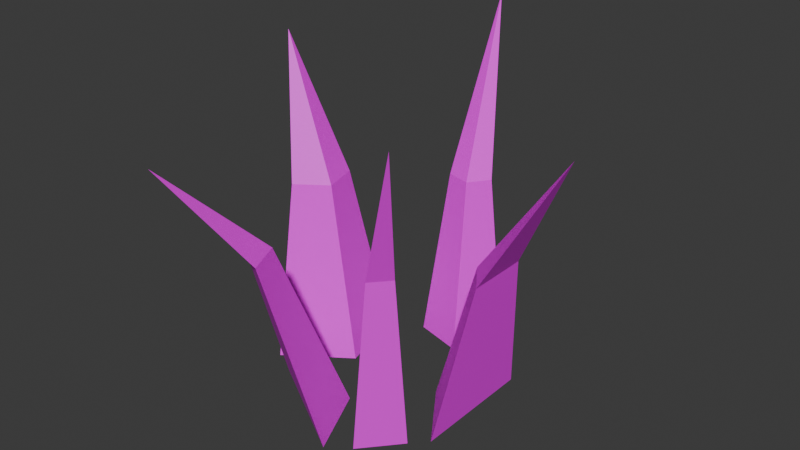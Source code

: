 # Source: grass.blend  (saved by Blender 4.0.36; exported with 4.5.12 LTS)
import bpy
from mathutils import Matrix  # noqa: F401  (used for matrix-valued properties, if any)

bpy.ops.wm.read_factory_settings(use_empty=True)
scene = bpy.context.scene
scene.name = 'Scene'

# ---- collections
col_collection = bpy.data.collections.new('Collection'); scene.collection.children.link(col_collection)

# ---- images (referenced by path relative to the original .blend; pixels are not part of the script)
import os
ASSET_DIR = os.environ.get("B2B_ASSET_DIR", "")  # directory of the original .blend (textures are referenced by path, not embedded)
HERE = os.path.dirname(os.path.abspath(__file__))  # packed textures are extracted next to this script under _unpacked/

def load_image(name, relpath, width, height, colorspace="sRGB"):
    """Load a texture the original file referenced (path relative to the .blend, or extracted next to this script)."""
    p = next((c for c in (os.path.join(HERE, relpath), os.path.join(ASSET_DIR, relpath)) if relpath and os.path.exists(c)), "")
    if p:
        img = bpy.data.images.load(p, check_existing=True)
        img.name = name
    else:  # same state as the original file: an image datablock whose file is absent (Cycles renders it pink)
        img = bpy.data.images.new(name, width, height)
        img.source = "FILE"
        img.filepath = "//" + (relpath or name)
    img.colorspace_settings.name = colorspace
    return img
img_grass_material_002_basecolor_png = load_image('grass_Material.002_BaseColor.png', 'grass_Material.002_BaseColor.png', 1024, 1024, 'sRGB')

# ---- materials (node trees are filled in below, after node groups)
mat_material_002 = bpy.data.materials.new('Material.002')
mat_material_002.use_transparent_shadow = False
mat_material_002.diffuse_color = (0.4413, 0.8002, 0.2991, 1.0)
mat_material_002.roughness = 0.5

# ---- material node trees
mat_material_002.use_nodes = True; mat_material_002.node_tree.nodes.clear()
_N = mat_material_002.node_tree.nodes; _L = mat_material_002.node_tree.links
n0 = _N.new('ShaderNodeBsdfPrincipled'); n0.name = 'Principled BSDF'; n0.location = (10, 300)
n0.inputs[3].default_value = 1.45
n1 = _N.new('ShaderNodeNormalMap'); n1.name = 'Normal Map'; n1.location = (-300, -300)
n1.label = 'Normal/Map'
n1.inputs[0].default_value = 0.0
n2 = _N.new('ShaderNodeOutputMaterial'); n2.name = 'Material Output'; n2.location = (300, 300)
n3 = _N.new('ShaderNodeTexImage'); n3.name = 'Image Texture'; n3.location = (-510, 339)
n3.image = img_grass_material_002_basecolor_png
_L.new(n0.outputs[0], n2.inputs[0])
_L.new(n1.outputs[0], n0.inputs[5])
_L.new(n3.outputs[0], n0.inputs[0])
n2.is_active_output = True

# ---- world
world_world = bpy.data.worlds.new('World'); scene.world = world_world
world_world.use_nodes = True; world_world.node_tree.nodes.clear()
_N = world_world.node_tree.nodes; _L = world_world.node_tree.links
n0 = _N.new('ShaderNodeOutputWorld'); n0.name = 'World Output'; n0.location = (300, 300)
n1 = _N.new('ShaderNodeBackground'); n1.name = 'Background'; n1.location = (10, 300)
n1.inputs[0].default_value = (0.05088, 0.05088, 0.05088, 1.0)
_L.new(n1.outputs[0], n0.inputs[0])
n0.is_active_output = True
world_world.color = (0.05088, 0.05088, 0.05088)
world_world.use_sun_shadow = False
world_world.sun_shadow_jitter_overblur = 0.0

# ---- meshes
me_cone_007 = bpy.data.meshes.new('Cone.007')
me_cone_007.from_pydata([(0.1328, -0.4908, 4.668e-09), (0.2983, -0.449, 1.463e-08), (0.1133, -0.6605, -4.36e-08), (0.4667, -0.7829, 1.79), (0.2155, -0.4699, 9.65e-09), (0.2052, -0.5542, 1.0), (0.288, -0.5333, 1.0), (0.2058, -0.5547, -1.448e-08), (0.1955, -0.6391, 1.0), (0.123, -0.5757, -1.947e-08), (0.1321, 0.0, -3.222e-08), (0.3817, 0.3614, -9.425e-08), (0.3817, -0.3614, 2.981e-08), (0.8897, 0.0, 1.602), (0.2569, 0.1807, -6.323e-08), (0.3797, 2.98e-08, 0.8762), (0.5045, 0.1807, 0.8762), (0.3817, -2.98e-08, -3.222e-08), (0.5045, -0.1807, 0.8762), (0.2569, -0.1807, -1.201e-09), (-0.4259, -0.03968, 1.24e-08), (-0.7845, -0.2933, 1.311e-07), (-0.536, 0.3855, -1.766e-07), (-1.109, 0.2118, 1.766), (-0.6052, -0.1665, 7.176e-08), (-0.6584, 0.04544, 1.0), (-0.8377, -0.08135, 1.0), (-0.6603, 0.04613, -2.272e-08), (-0.7135, 0.258, 1.0), (-0.481, 0.1729, -8.208e-08), (-0.0518, 0.3977, -6.224e-08), (-0.3362, 0.4745, -6.981e-09), (0.1207, 0.6365, -1.413e-07), (-0.3046, 1.11, 1.92), (-0.194, 0.4361, -3.461e-08), (-0.1073, 0.5542, 1.0), (-0.2495, 0.5926, 1.0), (-0.1078, 0.5555, -7.416e-08), (-0.02109, 0.6736, 1.0), (0.03443, 0.5171, -1.018e-07), (-0.1922, -0.3481, 1.19e-07), (-0.01266, -0.7489, 7.466e-08), (-0.6307, -0.3741, 1.346e-07), (-0.6779, -1.149, 1.508), (-0.1024, -0.5485, 9.685e-08), (-0.3887, -0.672, 1.0), (-0.2989, -0.8724, 1.0), (-0.3217, -0.5615, 1.046e-07), (-0.6079, -0.685, 1.0), (-0.4114, -0.3611, 1.268e-07)], [], [(5, 0, 9), (8, 3, 5), (8, 2, 7), (6, 3, 8), (6, 1, 4), (5, 3, 6), (15, 10, 19), (18, 13, 15), (18, 12, 17), (16, 13, 18), (16, 11, 14), (15, 13, 16), (25, 20, 29), (28, 23, 25), (28, 22, 27), (26, 23, 28), (26, 21, 24), (25, 23, 26), (35, 30, 39), (38, 33, 35), (38, 32, 37), (36, 33, 38), (36, 31, 34), (35, 33, 36), (45, 40, 49), (48, 43, 45), (48, 42, 47), (46, 43, 48), (46, 41, 44), (45, 43, 46), (2, 8, 9), (8, 5, 9), (1, 6, 7), (6, 8, 7), (0, 5, 4), (5, 6, 4), (12, 18, 19), (18, 15, 19), (11, 16, 17), (16, 18, 17), (10, 15, 14), (15, 16, 14), (22, 28, 29), (28, 25, 29), (21, 26, 27), (26, 28, 27), (20, 25, 24), (25, 26, 24), (32, 38, 39), (38, 35, 39), (31, 36, 37), (36, 38, 37), (30, 35, 34), (35, 36, 34), (42, 48, 49), (48, 45, 49), (41, 46, 47), (46, 48, 47), (40, 45, 44), (45, 46, 44)])
me_cone_007.polygons.foreach_set('use_smooth', [True] * 60)
_k = set([(0, 5), (1, 6), (2, 8), (3, 5), (3, 6), (3, 8), (5, 6), (5, 8), (6, 8), (10, 15), (11, 16), (12, 18), (13, 15), (13, 16), (13, 18), (15, 16), (15, 18), (16, 18), (20, 25), (21, 26), (22, 28), (23, 25), (23, 26), (23, 28), (25, 26), (25, 28), (26, 28), (30, 35), (31, 36), (32, 38), (33, 35), (33, 36), (33, 38), (35, 36), (35, 38), (36, 38), (40, 45), (41, 46), (42, 48), (43, 45), (43, 46), (43, 48), (45, 46), (45, 48), (46, 48)])
me_cone_007.attributes.new('sharp_edge', 'BOOLEAN', 'EDGE').data.foreach_set('value', [ (min(e.vertices), max(e.vertices)) in _k for e in me_cone_007.edges])
_uv = me_cone_007.uv_layers.new(name='UVMap')
_uv.uv.foreach_set('vector', [0.9711, 0.6723, 0.942, 0.3528, 0.9709, 0.3518, 0.9984, 0.6739, 0.9939, 0.9499, 0.9711, 0.6723, 0.9005, 0.6901, 0.7999, 0.3829, 0.8438, 0.3719, 0.9445, 0.6786, 0.9939, 0.9499, 0.9005, 0.6901, 0.9445, 0.6786, 0.8867, 0.361, 0.9133, 0.357, 0.9711, 0.6723, 0.9939, 0.9499, 0.9445, 0.6786, 0.2866, 0.8789, 0.5653, 0.8054, 0.5722, 0.8793, 0.2869, 0.9486, 0.01171, 0.9499, 0.2866, 0.8789, 0.1758, 0.7294, 0.355, 0.4988, 0.4311, 0.5875, 0.2527, 0.8181, 0.01171, 0.9499, 0.1758, 0.7294, 0.2527, 0.8181, 0.5061, 0.6745, 0.535, 0.7377, 0.2866, 0.8789, 0.01171, 0.9499, 0.2527, 0.8181, 0.0714, 0.2846, 0.1461, 0.6025, 0.07224, 0.6089, 0.001593, 0.2841, 0.01009, 0.001862, 0.0714, 0.2846, 0.227, 0.1833, 0.4675, 0.4115, 0.3732, 0.4809, 0.134, 0.2543, 0.01009, 0.001862, 0.227, 0.1833, 0.134, 0.2543, 0.28, 0.5494, 0.2151, 0.5755, 0.0714, 0.2846, 0.01009, 0.001862, 0.134, 0.2543, 0.6723, 0.3669, 0.5545, 0.6659, 0.5097, 0.6429, 0.633, 0.3412, 0.7999, 0.03807, 0.6723, 0.3669, 0.7968, 0.3835, 0.7999, 0.7087, 0.7224, 0.7001, 0.7186, 0.3745, 0.7999, 0.03807, 0.7968, 0.3835, 0.7186, 0.3745, 0.6472, 0.692, 0.6031, 0.6797, 0.6723, 0.3669, 0.7999, 0.03807, 0.7186, 0.3745, 0.3998, 0.07059, 0.7267, 0.1476, 0.6947, 0.2157, 0.3648, 0.1296, 0.162, 0.0265, 0.3998, 0.07059, 0.3648, 0.1296, 0.6638, 0.2788, 0.5948, 0.3728, 0.2902, 0.2201, 0.162, 0.0265, 0.3648, 0.1296, 0.3913, 0.001593, 0.7284, 0.001593, 0.7281, 0.07226, 0.3998, 0.07059, 0.162, 0.0265, 0.3913, 0.001593, 0.9984, 0.3509, 0.9984, 0.6739, 0.9709, 0.3518, 0.9984, 0.6739, 0.9711, 0.6723, 0.9709, 0.3518, 0.8867, 0.361, 0.9445, 0.6786, 0.8438, 0.3719, 0.9445, 0.6786, 0.9005, 0.6901, 0.8438, 0.3719, 0.942, 0.3528, 0.9711, 0.6723, 0.9133, 0.357, 0.9711, 0.6723, 0.9445, 0.6786, 0.9133, 0.357, 0.5781, 0.9499, 0.2869, 0.9486, 0.5722, 0.8793, 0.2869, 0.9486, 0.2866, 0.8789, 0.5722, 0.8793, 0.5061, 0.6745, 0.2527, 0.8181, 0.4311, 0.5875, 0.2527, 0.8181, 0.1758, 0.7294, 0.4311, 0.5875, 0.5653, 0.8054, 0.2866, 0.8789, 0.535, 0.7377, 0.2866, 0.8789, 0.2527, 0.8181, 0.535, 0.7377, 0.001593, 0.6144, 0.001593, 0.2841, 0.07224, 0.6089, 0.001593, 0.2841, 0.0714, 0.2846, 0.07224, 0.6089, 0.28, 0.5494, 0.134, 0.2543, 0.3732, 0.4809, 0.134, 0.2543, 0.227, 0.1833, 0.3732, 0.4809, 0.1461, 0.6025, 0.0714, 0.2846, 0.2151, 0.5755, 0.0714, 0.2846, 0.134, 0.2543, 0.2151, 0.5755, 0.4677, 0.621, 0.633, 0.3412, 0.5097, 0.6429, 0.633, 0.3412, 0.6723, 0.3669, 0.5097, 0.6429, 0.6472, 0.692, 0.7186, 0.3745, 0.7224, 0.7001, 0.7186, 0.3745, 0.7968, 0.3835, 0.7224, 0.7001, 0.5545, 0.6659, 0.6723, 0.3669, 0.6031, 0.6797, 0.6723, 0.3669, 0.7186, 0.3745, 0.6031, 0.6797, 0.6638, 0.2788, 0.3648, 0.1296, 0.6947, 0.2157, 0.3648, 0.1296, 0.3998, 0.07059, 0.6947, 0.2157, 0.5248, 0.4672, 0.2902, 0.2201, 0.5948, 0.3728, 0.2902, 0.2201, 0.3648, 0.1296, 0.5948, 0.3728, 0.7267, 0.1476, 0.3998, 0.07059, 0.7281, 0.07226, 0.3998, 0.07059, 0.3913, 0.001593, 0.7281, 0.07226])
me_cone_007.materials.append(mat_material_002)
me_cone_007.update()
me_cone_007.normals_split_custom_set([tuple(v) for v in zip(*[iter([-0.9904, 0.1137, 0.07897, -0.9904, 0.1137, 0.07897, -0.9904, 0.1137, 0.07897, -0.9343, 0.1073, 0.3401, -0.9343, 0.1073, 0.3401, -0.9343, 0.1073, 0.3401, 0.7518, -0.6577, -0.04769, 0.7518, -0.6577, -0.04769, 0.7518, -0.6577, -0.04769, 0.704, -0.6159, -0.3536, 0.704, -0.6159, -0.3536, 0.704, -0.6159, -0.3536, -0.2444, 0.9665, 0.07898, -0.2444, 0.9665, 0.07898, -0.2444, 0.9665, 0.07898, -0.2306, 0.9117, 0.3401, -0.2306, 0.9117, 0.3401, -0.2306, 0.9117, 0.3401, -0.8015, -0.5535, 0.2265, -0.8015, -0.5535, 0.2265, -0.8015, -0.5535, 0.2265, -0.7124, -0.492, 0.5005, -0.7124, -0.492, 0.5005, -0.7124, -0.492, 0.5005, 0.9903, -8.71e-09, -0.1388, 0.9903, -3.831e-08, -0.1388, 0.9903, 6.455e-08, -0.1388, 0.8833, 4.014e-07, -0.4688, 0.8833, 4.014e-07, -0.4688, 0.8833, 4.014e-07, -0.4688, -0.8015, 0.5535, 0.2265, -0.8015, 0.5535, 0.2265, -0.8015, 0.5535, 0.2265, -0.7124, 0.492, 0.5005, -0.7124, 0.492, 0.5005, -0.7124, 0.492, 0.5005, 0.9486, 0.2457, 0.1996, 0.9486, 0.2457, 0.1996, 0.9486, 0.2457, 0.1996, 0.8608, 0.2229, 0.4576, 0.8608, 0.2229, 0.4576, 0.8608, 0.2229, 0.4576, -0.932, 0.3412, -0.1219, -0.932, 0.3412, -0.1219, -0.932, 0.3412, -0.1219, -0.8519, 0.3119, -0.4207, -0.8519, 0.3119, -0.4207, -0.8519, 0.3119, -0.4207, 0.5657, -0.8001, 0.1996, 0.5657, -0.8001, 0.1996, 0.5657, -0.8001, 0.1996, 0.5129, -0.7254, 0.4589, 0.5129, -0.7254, 0.4589, 0.5129, -0.7254, 0.4589, 0.8032, -0.5801, 0.1354, 0.8032, -0.5801, 0.1354, 0.8032, -0.5801, 0.1354, 0.717, -0.5178, 0.4668, 0.717, -0.5178, 0.4668, 0.717, -0.5178, 0.4668, -0.3332, 0.9393, -0.08206, -0.3332, 0.9393, -0.08206, -0.3332, 0.9393, -0.08206, -0.2929, 0.8257, -0.4822, -0.2929, 0.8257, -0.4822, -0.2929, 0.8257, -0.4822, -0.258, -0.9566, 0.1354, -0.258, -0.9566, 0.1354, -0.258, -0.9566, 0.1354, -0.2303, -0.8539, 0.4668, -0.2303, -0.8539, 0.4668, -0.2303, -0.8539, 0.4668, -0.05643, 0.953, 0.2976, -0.05643, 0.953, 0.2976, -0.05643, 0.953, 0.2976, -0.04387, 0.7408, 0.6703, -0.04387, 0.7408, 0.6703, -0.04387, 0.7408, 0.6703, -0.5027, -0.8287, -0.2462, -0.5027, -0.8287, -0.2462, -0.5027, -0.8287, -0.2462, -0.3948, -0.6508, -0.6485, -0.3948, -0.6508, -0.6485, -0.3948, -0.6508, -0.6485, 0.8713, 0.3903, 0.2976, 0.8713, 0.3903, 0.2976, 0.8713, 0.3903, 0.2976, 0.6773, 0.3034, 0.6703, 0.6773, 0.3034, 0.6703, 0.6773, 0.3034, 0.6703, -0.9904, 0.1137, 0.07897, -0.9904, 0.1137, 0.07897, -0.9904, 0.1137, 0.07897, -0.9904, 0.1137, 0.07897, -0.9904, 0.1137, 0.07897, -0.9904, 0.1137, 0.07897, 0.7518, -0.6577, -0.04769, 0.7518, -0.6577, -0.04769, 0.7518, -0.6577, -0.04769, 0.7518, -0.6577, -0.04769, 0.7518, -0.6577, -0.04769, 0.7518, -0.6577, -0.04769, -0.2444, 0.9665, 0.07898, -0.2444, 0.9665, 0.07898, -0.2444, 0.9665, 0.07898, -0.2444, 0.9665, 0.07898, -0.2444, 0.9665, 0.07898, -0.2444, 0.9665, 0.07898, -0.8015, -0.5535, 0.2265, -0.8015, -0.5535, 0.2265, -0.8015, -0.5535, 0.2265, -0.8015, -0.5535, 0.2265, -0.8015, -0.5535, 0.2265, -0.8015, -0.5535, 0.2265, 0.9903, 1.864e-07, -0.1388, 0.9903, 4.238e-08, -0.1388, 0.9903, 6.455e-08, -0.1388, 0.9903, 4.238e-08, -0.1388, 0.9903, -8.71e-09, -0.1388, 0.9903, 6.455e-08, -0.1388, -0.8015, 0.5535, 0.2265, -0.8015, 0.5535, 0.2265, -0.8015, 0.5535, 0.2265, -0.8015, 0.5535, 0.2265, -0.8015, 0.5535, 0.2265, -0.8015, 0.5535, 0.2265, 0.9486, 0.2457, 0.1996, 0.9486, 0.2457, 0.1996, 0.9486, 0.2457, 0.1996, 0.9486, 0.2457, 0.1996, 0.9486, 0.2457, 0.1996, 0.9486, 0.2457, 0.1996, -0.932, 0.3412, -0.1219, -0.932, 0.3412, -0.1219, -0.932, 0.3412, -0.1219, -0.932, 0.3412, -0.1219, -0.932, 0.3412, -0.1219, -0.932, 0.3412, -0.1219, 0.5657, -0.8001, 0.1996, 0.5657, -0.8001, 0.1996, 0.5657, -0.8001, 0.1996, 0.5657, -0.8001, 0.1996, 0.5657, -0.8001, 0.1996, 0.5657, -0.8001, 0.1996, 0.8032, -0.5801, 0.1354, 0.8032, -0.5801, 0.1354, 0.8032, -0.5801, 0.1354, 0.8032, -0.5801, 0.1354, 0.8032, -0.5801, 0.1354, 0.8032, -0.5801, 0.1354, -0.3332, 0.9393, -0.08206, -0.3332, 0.9393, -0.08206, -0.3332, 0.9393, -0.08206, -0.3332, 0.9393, -0.08206, -0.3332, 0.9393, -0.08206, -0.3332, 0.9393, -0.08206, -0.258, -0.9566, 0.1354, -0.258, -0.9566, 0.1354, -0.258, -0.9566, 0.1354, -0.258, -0.9566, 0.1354, -0.258, -0.9566, 0.1354, -0.258, -0.9566, 0.1354, -0.05643, 0.953, 0.2976, -0.05643, 0.953, 0.2976, -0.05643, 0.953, 0.2976, -0.05643, 0.953, 0.2976, -0.05643, 0.953, 0.2976, -0.05643, 0.953, 0.2976, -0.5027, -0.8287, -0.2462, -0.5027, -0.8287, -0.2462, -0.5027, -0.8287, -0.2462, -0.5027, -0.8287, -0.2462, -0.5027, -0.8287, -0.2462, -0.5027, -0.8287, -0.2462, 0.8713, 0.3903, 0.2976, 0.8713, 0.3903, 0.2976, 0.8713, 0.3903, 0.2976, 0.8713, 0.3903, 0.2976, 0.8713, 0.3903, 0.2976, 0.8713, 0.3903, 0.2976])] * 3)])

# ---- objects
ob_cone_004 = bpy.data.objects.new('Cone.004', me_cone_007)

# ---- transforms, parenting, visibility, modifiers, constraints
ob_cone_004.location = (0.0, 0.0, 0.0)
ob_cone_004.color = (0.8, 0.8, 0.8, 1.0)

# ---- collection membership
col_collection.objects.link(ob_cone_004)

# ---- scene / render settings (as saved in the file)
scene.frame_start = 1; scene.frame_end = 250; scene.frame_set(1)
scene.render.engine = 'BLENDER_EEVEE_NEXT'
scene.render.fps = 25
scene.cycles.sampling_pattern = 'TABULATED_SOBOL'
scene.unit_settings.scale_length = 0.005
bpy.context.view_layer.update()

# ---- added for rendering (the .blend has no active camera and no usable light): camera, sun
cam_auto = bpy.data.cameras.new('AutoCamera')
cam_auto.lens = 50.0
cam_auto.sensor_width = 36.0
cam_auto.clip_end = 1000.0
ob_auto_camera = bpy.data.objects.new('AutoCamera', cam_auto)
scene.collection.objects.link(ob_auto_camera)
ob_auto_camera.location = (3.19835, -3.98887, 3.60623)
ob_auto_camera.rotation_euler = (1.09748, -7.21219e-08, 0.694738)
scene.camera = ob_auto_camera
light_auto_sun = bpy.data.lights.new('AutoSun', 'SUN')
light_auto_sun.energy = 3.0
light_auto_sun.angle = 0.0523599
ob_auto_sun = bpy.data.objects.new('AutoSun', light_auto_sun)
scene.collection.objects.link(ob_auto_sun)
ob_auto_sun.rotation_euler = (0.872665, 0.174533, 0.523599)
bpy.context.view_layer.update()
